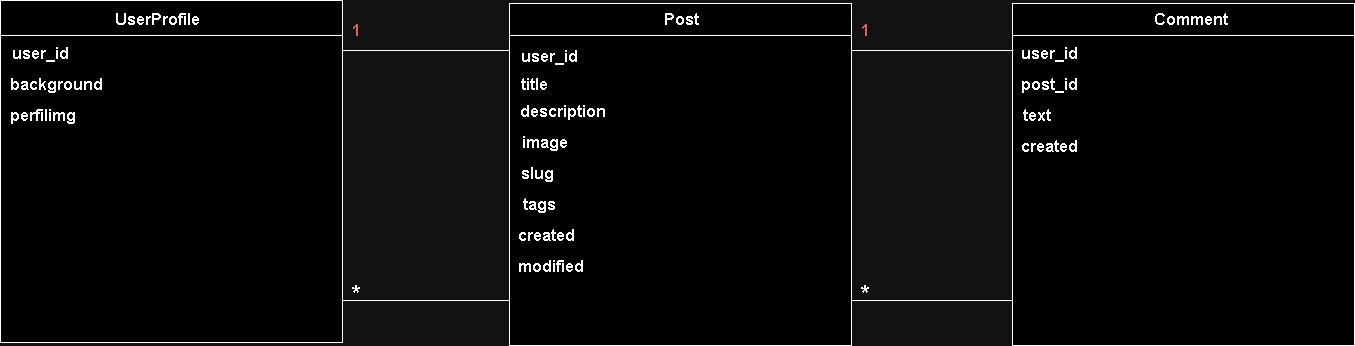

The diagram above was exported from draw.io. Its source (the exported page's mxGraphModel, read from the mxfile embedded in the PNG):
<mxGraphModel dx="2162" dy="833" grid="0" gridSize="10" guides="1" tooltips="1" connect="1" arrows="1" fold="1" page="0" pageScale="1" pageWidth="827" pageHeight="1169" math="0" shadow="0">
  <root>
    <mxCell id="0" />
    <mxCell id="1" parent="0" />
    <mxCell id="AiGiZ1i0SBA5a_CYIIzL-1" value="" style="whiteSpace=wrap;html=1;aspect=fixed;fontSize=16;" vertex="1" parent="1">
      <mxGeometry x="-467" y="22" width="342" height="342" as="geometry" />
    </mxCell>
    <mxCell id="AiGiZ1i0SBA5a_CYIIzL-2" value="" style="whiteSpace=wrap;html=1;aspect=fixed;fontSize=16;" vertex="1" parent="1">
      <mxGeometry x="42" y="25" width="342" height="342" as="geometry" />
    </mxCell>
    <mxCell id="AiGiZ1i0SBA5a_CYIIzL-3" value="" style="whiteSpace=wrap;html=1;aspect=fixed;fontSize=16;" vertex="1" parent="1">
      <mxGeometry x="545" y="25" width="342" height="342" as="geometry" />
    </mxCell>
    <mxCell id="AiGiZ1i0SBA5a_CYIIzL-5" value="" style="line;strokeWidth=1;rotatable=0;dashed=0;labelPosition=right;align=left;verticalAlign=middle;spacingTop=0;spacingLeft=6;points=[];portConstraint=eastwest;fontSize=16;" vertex="1" parent="1">
      <mxGeometry x="-125" y="317" width="167" height="10" as="geometry" />
    </mxCell>
    <mxCell id="AiGiZ1i0SBA5a_CYIIzL-6" value="" style="line;strokeWidth=1;rotatable=0;dashed=0;labelPosition=right;align=left;verticalAlign=middle;spacingTop=0;spacingLeft=6;points=[];portConstraint=eastwest;fontSize=16;" vertex="1" parent="1">
      <mxGeometry x="384" y="317" width="161" height="10" as="geometry" />
    </mxCell>
    <mxCell id="AiGiZ1i0SBA5a_CYIIzL-7" value="" style="line;strokeWidth=1;rotatable=0;dashed=0;labelPosition=right;align=left;verticalAlign=middle;spacingTop=0;spacingLeft=6;points=[];portConstraint=eastwest;fontSize=16;" vertex="1" parent="1">
      <mxGeometry x="-125" y="67" width="167" height="10" as="geometry" />
    </mxCell>
    <mxCell id="AiGiZ1i0SBA5a_CYIIzL-8" value="" style="line;strokeWidth=1;rotatable=0;dashed=0;labelPosition=right;align=left;verticalAlign=middle;spacingTop=0;spacingLeft=6;points=[];portConstraint=eastwest;fontSize=16;" vertex="1" parent="1">
      <mxGeometry x="384" y="67" width="162" height="10" as="geometry" />
    </mxCell>
    <mxCell id="AiGiZ1i0SBA5a_CYIIzL-10" value="1" style="text;html=1;align=center;verticalAlign=middle;resizable=0;points=[];autosize=1;strokeColor=none;fillColor=none;fontSize=16;fontColor=#EA6B66;fontStyle=1" vertex="1" parent="1">
      <mxGeometry x="-125" y="36" width="27" height="31" as="geometry" />
    </mxCell>
    <mxCell id="AiGiZ1i0SBA5a_CYIIzL-11" value="*" style="text;html=1;align=center;verticalAlign=middle;resizable=0;points=[];autosize=1;strokeColor=none;fillColor=none;fontSize=24;fontStyle=1;fontColor=#050505;" vertex="1" parent="1">
      <mxGeometry x="-125" y="295" width="27" height="41" as="geometry" />
    </mxCell>
    <mxCell id="AiGiZ1i0SBA5a_CYIIzL-12" value="*" style="text;html=1;align=center;verticalAlign=middle;resizable=0;points=[];autosize=1;strokeColor=none;fillColor=none;fontSize=24;fontStyle=1;fontColor=#050505;" vertex="1" parent="1">
      <mxGeometry x="384" y="295" width="27" height="41" as="geometry" />
    </mxCell>
    <mxCell id="AiGiZ1i0SBA5a_CYIIzL-13" value="1" style="text;html=1;align=center;verticalAlign=middle;resizable=0;points=[];autosize=1;strokeColor=none;fillColor=none;fontSize=16;fontColor=#EA6B66;fontStyle=1" vertex="1" parent="1">
      <mxGeometry x="384" y="36" width="27" height="31" as="geometry" />
    </mxCell>
    <mxCell id="AiGiZ1i0SBA5a_CYIIzL-14" value="" style="line;strokeWidth=1;rotatable=0;dashed=0;labelPosition=right;align=left;verticalAlign=middle;spacingTop=0;spacingLeft=6;points=[];portConstraint=eastwest;fontSize=16;" vertex="1" parent="1">
      <mxGeometry x="-467" y="52" width="342" height="10" as="geometry" />
    </mxCell>
    <mxCell id="AiGiZ1i0SBA5a_CYIIzL-16" value="" style="line;strokeWidth=1;rotatable=0;dashed=0;labelPosition=right;align=left;verticalAlign=middle;spacingTop=0;spacingLeft=6;points=[];portConstraint=eastwest;fontSize=16;" vertex="1" parent="1">
      <mxGeometry x="42" y="52" width="342" height="10" as="geometry" />
    </mxCell>
    <mxCell id="AiGiZ1i0SBA5a_CYIIzL-17" value="" style="line;strokeWidth=1;rotatable=0;dashed=0;labelPosition=right;align=left;verticalAlign=middle;spacingTop=0;spacingLeft=6;points=[];portConstraint=eastwest;fontSize=16;" vertex="1" parent="1">
      <mxGeometry x="545" y="52" width="342" height="10" as="geometry" />
    </mxCell>
    <mxCell id="AiGiZ1i0SBA5a_CYIIzL-18" value="UserProfile" style="text;html=1;align=center;verticalAlign=middle;resizable=0;points=[];autosize=1;strokeColor=none;fillColor=none;fontSize=16;fontStyle=1" vertex="1" parent="1">
      <mxGeometry x="-362" y="25" width="103" height="31" as="geometry" />
    </mxCell>
    <mxCell id="AiGiZ1i0SBA5a_CYIIzL-19" value="Post" style="text;html=1;align=center;verticalAlign=middle;resizable=0;points=[];autosize=1;strokeColor=none;fillColor=none;fontSize=16;fontStyle=1" vertex="1" parent="1">
      <mxGeometry x="187" y="25" width="53" height="31" as="geometry" />
    </mxCell>
    <mxCell id="AiGiZ1i0SBA5a_CYIIzL-20" value="Comment" style="text;html=1;align=center;verticalAlign=middle;resizable=0;points=[];autosize=1;strokeColor=none;fillColor=none;fontSize=16;fontStyle=1" vertex="1" parent="1">
      <mxGeometry x="677" y="25" width="92" height="31" as="geometry" />
    </mxCell>
    <mxCell id="AiGiZ1i0SBA5a_CYIIzL-21" value="user_id" style="text;html=1;align=center;verticalAlign=middle;resizable=0;points=[];autosize=1;strokeColor=none;fillColor=none;fontSize=16;fontStyle=1" vertex="1" parent="1">
      <mxGeometry x="-465" y="59" width="75" height="31" as="geometry" />
    </mxCell>
    <mxCell id="AiGiZ1i0SBA5a_CYIIzL-22" value="background" style="text;html=1;align=center;verticalAlign=middle;resizable=0;points=[];autosize=1;strokeColor=none;fillColor=none;fontSize=16;fontStyle=1" vertex="1" parent="1">
      <mxGeometry x="-467" y="90" width="111" height="31" as="geometry" />
    </mxCell>
    <mxCell id="AiGiZ1i0SBA5a_CYIIzL-23" value="perfilimg" style="text;html=1;align=center;verticalAlign=middle;resizable=0;points=[];autosize=1;strokeColor=none;fillColor=none;fontSize=16;fontStyle=1" vertex="1" parent="1">
      <mxGeometry x="-467" y="121" width="84" height="31" as="geometry" />
    </mxCell>
    <mxCell id="AiGiZ1i0SBA5a_CYIIzL-24" value="user_id&lt;br&gt;" style="text;html=1;align=center;verticalAlign=middle;resizable=0;points=[];autosize=1;strokeColor=none;fillColor=none;fontSize=16;fontStyle=1" vertex="1" parent="1">
      <mxGeometry x="44" y="62" width="75" height="31" as="geometry" />
    </mxCell>
    <mxCell id="AiGiZ1i0SBA5a_CYIIzL-25" value="title" style="text;html=1;align=center;verticalAlign=middle;resizable=0;points=[];autosize=1;strokeColor=none;fillColor=none;fontSize=16;fontStyle=1" vertex="1" parent="1">
      <mxGeometry x="44" y="90" width="45" height="31" as="geometry" />
    </mxCell>
    <mxCell id="AiGiZ1i0SBA5a_CYIIzL-26" value="description" style="text;html=1;align=center;verticalAlign=middle;resizable=0;points=[];autosize=1;strokeColor=none;fillColor=none;fontSize=16;fontStyle=1" vertex="1" parent="1">
      <mxGeometry x="43" y="117" width="104" height="31" as="geometry" />
    </mxCell>
    <mxCell id="AiGiZ1i0SBA5a_CYIIzL-27" value="slug" style="text;html=1;align=center;verticalAlign=middle;resizable=0;points=[];autosize=1;strokeColor=none;fillColor=none;fontSize=16;fontStyle=1" vertex="1" parent="1">
      <mxGeometry x="44" y="179" width="51" height="31" as="geometry" />
    </mxCell>
    <mxCell id="AiGiZ1i0SBA5a_CYIIzL-28" value="image" style="text;html=1;align=center;verticalAlign=middle;resizable=0;points=[];autosize=1;strokeColor=none;fillColor=none;fontSize=16;fontStyle=1" vertex="1" parent="1">
      <mxGeometry x="45" y="148" width="64" height="31" as="geometry" />
    </mxCell>
    <mxCell id="AiGiZ1i0SBA5a_CYIIzL-29" value="modified" style="text;html=1;align=center;verticalAlign=middle;resizable=0;points=[];autosize=1;strokeColor=none;fillColor=none;fontSize=16;fontStyle=1" vertex="1" parent="1">
      <mxGeometry x="41" y="272" width="84" height="31" as="geometry" />
    </mxCell>
    <mxCell id="AiGiZ1i0SBA5a_CYIIzL-30" value="created" style="text;html=1;align=center;verticalAlign=middle;resizable=0;points=[];autosize=1;strokeColor=none;fillColor=none;fontSize=16;fontStyle=1" vertex="1" parent="1">
      <mxGeometry x="41.5" y="241" width="75" height="31" as="geometry" />
    </mxCell>
    <mxCell id="AiGiZ1i0SBA5a_CYIIzL-31" value="tags" style="text;strokeColor=none;align=center;fillColor=none;html=1;verticalAlign=middle;whiteSpace=wrap;rounded=0;fontSize=16;fontStyle=1" vertex="1" parent="1">
      <mxGeometry x="42" y="211" width="60" height="30" as="geometry" />
    </mxCell>
    <mxCell id="AiGiZ1i0SBA5a_CYIIzL-32" value="user_id" style="text;html=1;align=center;verticalAlign=middle;resizable=0;points=[];autosize=1;strokeColor=none;fillColor=none;fontSize=16;fontStyle=1" vertex="1" parent="1">
      <mxGeometry x="544" y="59" width="75" height="31" as="geometry" />
    </mxCell>
    <mxCell id="AiGiZ1i0SBA5a_CYIIzL-33" value="post_id" style="text;html=1;align=center;verticalAlign=middle;resizable=0;points=[];autosize=1;strokeColor=none;fillColor=none;fontSize=16;fontStyle=1" vertex="1" parent="1">
      <mxGeometry x="544" y="90" width="75" height="31" as="geometry" />
    </mxCell>
    <mxCell id="AiGiZ1i0SBA5a_CYIIzL-34" value="text" style="text;html=1;align=center;verticalAlign=middle;resizable=0;points=[];autosize=1;strokeColor=none;fillColor=none;fontSize=16;fontStyle=1" vertex="1" parent="1">
      <mxGeometry x="546" y="121" width="46" height="31" as="geometry" />
    </mxCell>
    <mxCell id="AiGiZ1i0SBA5a_CYIIzL-36" value="created" style="text;html=1;align=center;verticalAlign=middle;resizable=0;points=[];autosize=1;strokeColor=none;fillColor=none;fontSize=16;fontStyle=1" vertex="1" parent="1">
      <mxGeometry x="544" y="152" width="75" height="31" as="geometry" />
    </mxCell>
  </root>
</mxGraphModel>